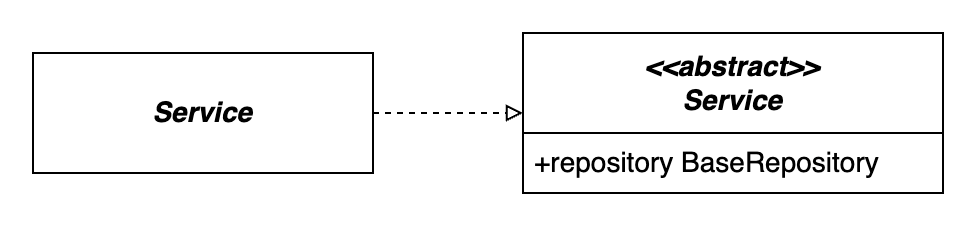

The diagram above was exported from draw.io. Its source (the exported page's mxGraphModel, read from the mxfile embedded in the PNG):
<mxGraphModel dx="2092" dy="1813" grid="1" gridSize="10" guides="1" tooltips="1" connect="1" arrows="1" fold="1" page="1" pageScale="1" pageWidth="850" pageHeight="1100" math="0" shadow="0">
  <root>
    <mxCell id="0" />
    <mxCell id="1" parent="0" />
    <mxCell id="5Zt496ToX8BM46z72Ep7-23" value="&lt;b style=&quot;border-color: var(--border-color); font-size: 12px;&quot;&gt;&lt;i style=&quot;border-color: var(--border-color);&quot;&gt;&lt;font style=&quot;border-color: var(--border-color); font-size: 14px;&quot;&gt;&amp;lt;&amp;lt;abstract&amp;gt;&amp;gt;&lt;br style=&quot;border-color: var(--border-color);&quot;&gt;Service&lt;/font&gt;&lt;/i&gt;&lt;/b&gt;" style="swimlane;childLayout=stackLayout;horizontal=1;startSize=50;horizontalStack=0;rounded=0;fontSize=14;fontStyle=0;strokeWidth=1;resizeParent=0;resizeLast=1;shadow=0;dashed=0;align=center;arcSize=4;whiteSpace=wrap;html=1;swimlaneFillColor=default;" parent="1" vertex="1">
      <mxGeometry x="-555" y="-1040" width="210" height="80" as="geometry" />
    </mxCell>
    <mxCell id="5Zt496ToX8BM46z72Ep7-24" value="&lt;font style=&quot;font-size: 14px;&quot;&gt;+repository BaseRepository&lt;/font&gt;" style="align=left;spacingLeft=4;fontSize=12;verticalAlign=top;resizable=0;rotatable=0;part=1;html=1;strokeWidth=1;" parent="5Zt496ToX8BM46z72Ep7-23" vertex="1">
      <mxGeometry y="50" width="210" height="30" as="geometry" />
    </mxCell>
    <mxCell id="5Zt496ToX8BM46z72Ep7-25" style="edgeStyle=orthogonalEdgeStyle;rounded=0;orthogonalLoop=1;jettySize=auto;html=1;exitX=1;exitY=0.5;exitDx=0;exitDy=0;entryX=0;entryY=0.5;entryDx=0;entryDy=0;endArrow=block;endFill=0;dashed=1;strokeWidth=1;" parent="1" source="5Zt496ToX8BM46z72Ep7-26" target="5Zt496ToX8BM46z72Ep7-23" edge="1">
      <mxGeometry relative="1" as="geometry">
        <Array as="points">
          <mxPoint x="-600" y="-1000" />
          <mxPoint x="-600" y="-1000" />
        </Array>
      </mxGeometry>
    </mxCell>
    <mxCell id="5Zt496ToX8BM46z72Ep7-26" value="&lt;b&gt;&lt;i&gt;&lt;font style=&quot;font-size: 14px;&quot;&gt;Service&lt;br&gt;&lt;/font&gt;&lt;/i&gt;&lt;/b&gt;" style="rounded=0;whiteSpace=wrap;html=1;fontSize=14;fontStyle=0;startSize=50;strokeWidth=1;shadow=0;dashed=0;arcSize=4;" parent="1" vertex="1">
      <mxGeometry x="-800" y="-1030" width="170" height="60" as="geometry" />
    </mxCell>
  </root>
</mxGraphModel>